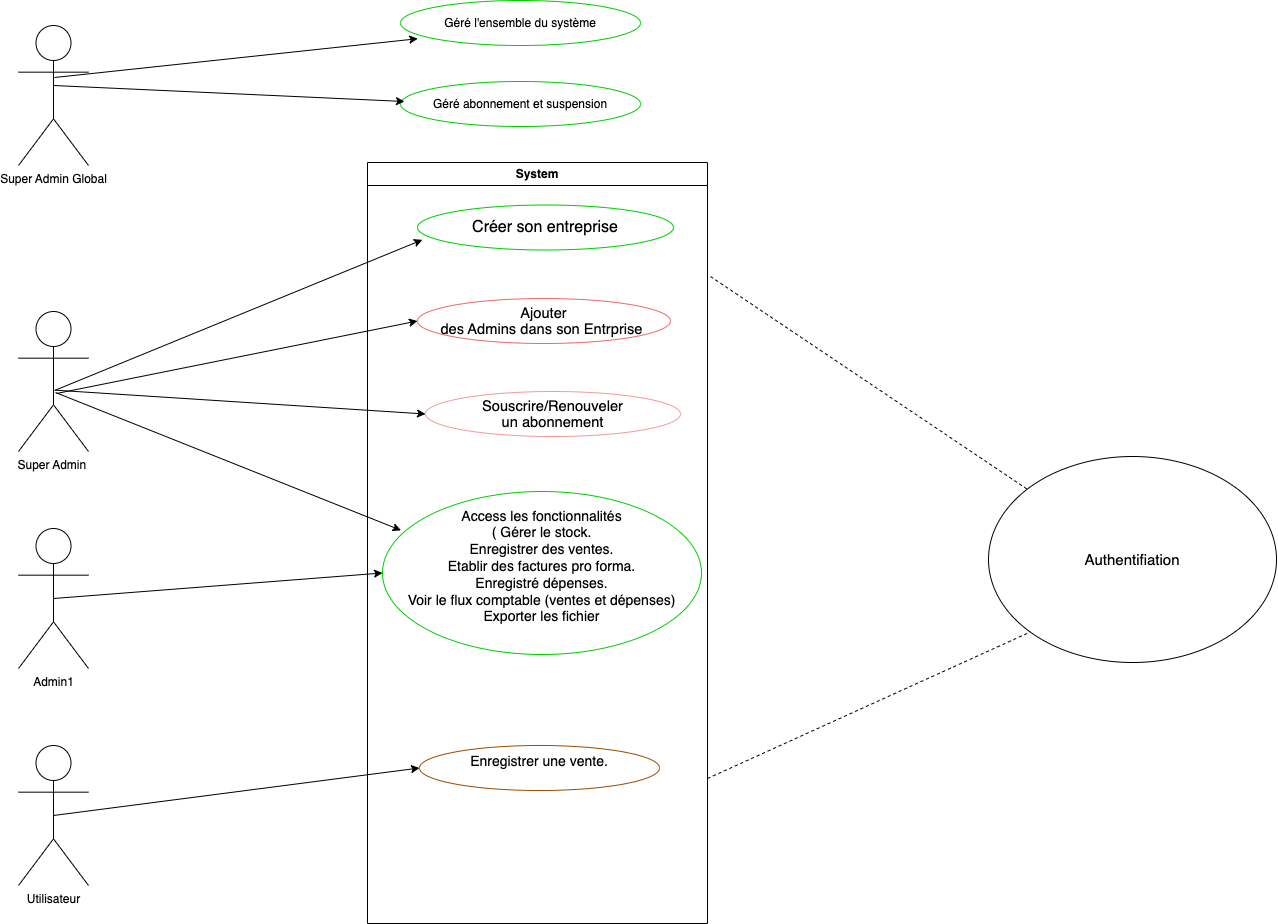

The diagram above was exported from draw.io. Its source (the exported page's mxGraphModel, read from the mxfile embedded in the PNG):
<mxGraphModel dx="2817" dy="2234" grid="1" gridSize="10" guides="1" tooltips="1" connect="1" arrows="1" fold="1" page="1" pageScale="1" pageWidth="827" pageHeight="1169" math="0" shadow="0">
  <root>
    <mxCell id="0" />
    <mxCell id="1" parent="0" />
    <mxCell id="BCUPnqTvkQamogLhVaPA-1" value="Super Admin&amp;nbsp;" style="shape=umlActor;verticalLabelPosition=bottom;verticalAlign=top;html=1;" vertex="1" parent="1">
      <mxGeometry x="-679" y="-156" width="70" height="140" as="geometry" />
    </mxCell>
    <mxCell id="BCUPnqTvkQamogLhVaPA-2" value="Utilisateur" style="shape=umlActor;verticalLabelPosition=bottom;verticalAlign=top;html=1;" vertex="1" parent="1">
      <mxGeometry x="-679" y="278" width="70" height="140" as="geometry" />
    </mxCell>
    <mxCell id="BCUPnqTvkQamogLhVaPA-3" value="Admin1" style="shape=umlActor;verticalLabelPosition=bottom;verticalAlign=top;html=1;" vertex="1" parent="1">
      <mxGeometry x="-679" y="61" width="70" height="140" as="geometry" />
    </mxCell>
    <mxCell id="BCUPnqTvkQamogLhVaPA-4" value="System" style="swimlane;whiteSpace=wrap;html=1;" vertex="1" parent="1">
      <mxGeometry x="-330" y="-305" width="340" height="761" as="geometry" />
    </mxCell>
    <mxCell id="BCUPnqTvkQamogLhVaPA-5" value="&lt;span style=&quot;font-size:12.0pt;line-height:107%;&lt;br/&gt;font-family:&amp;quot;Times New Roman&amp;quot;,serif;mso-fareast-font-family:&amp;quot;Times New Roman&amp;quot;;&lt;br/&gt;mso-ansi-language:FR;mso-fareast-language:FR;mso-bidi-language:AR-SA&quot;&gt;Créer son entreprise&lt;/span&gt;" style="ellipse;whiteSpace=wrap;html=1;strokeColor=#00CC00;" vertex="1" parent="BCUPnqTvkQamogLhVaPA-4">
      <mxGeometry x="50" y="42.5" width="256" height="45" as="geometry" />
    </mxCell>
    <mxCell id="BCUPnqTvkQamogLhVaPA-6" value="&lt;span style=&quot;font-size:11.0pt;line-height:107%;&lt;br/&gt;font-family:&amp;quot;Calibri&amp;quot;,sans-serif;mso-ascii-theme-font:minor-latin;mso-fareast-font-family:&lt;br/&gt;Calibri;mso-fareast-theme-font:minor-latin;mso-hansi-theme-font:minor-latin;&lt;br/&gt;mso-bidi-font-family:&amp;quot;Times New Roman&amp;quot;;mso-bidi-theme-font:minor-bidi;&lt;br/&gt;mso-ansi-language:FR;mso-fareast-language:EN-US;mso-bidi-language:AR-SA&quot;&gt;Ajouter&lt;br&gt;des Admins dans son Entrprise&amp;nbsp;&lt;/span&gt;" style="ellipse;whiteSpace=wrap;html=1;strokeColor=#EA6B66;" vertex="1" parent="BCUPnqTvkQamogLhVaPA-4">
      <mxGeometry x="50" y="136" width="253" height="45" as="geometry" />
    </mxCell>
    <mxCell id="BCUPnqTvkQamogLhVaPA-7" value="&lt;span style=&quot;font-size:11.0pt;line-height:107%;&lt;br/&gt;font-family:&amp;quot;Calibri&amp;quot;,sans-serif;mso-ascii-theme-font:minor-latin;mso-fareast-font-family:&lt;br/&gt;Calibri;mso-fareast-theme-font:minor-latin;mso-hansi-theme-font:minor-latin;&lt;br/&gt;mso-bidi-font-family:&amp;quot;Times New Roman&amp;quot;;mso-bidi-theme-font:minor-bidi;&lt;br/&gt;mso-ansi-language:FR;mso-fareast-language:EN-US;mso-bidi-language:AR-SA&quot;&gt;Souscrire/Renouveler&lt;br/&gt;un abonnement&lt;/span&gt;" style="ellipse;whiteSpace=wrap;html=1;strokeColor=#F19C99;" vertex="1" parent="BCUPnqTvkQamogLhVaPA-4">
      <mxGeometry x="58" y="229" width="255" height="45" as="geometry" />
    </mxCell>
    <mxCell id="BCUPnqTvkQamogLhVaPA-8" value="&lt;div&gt;&lt;font style=&quot;font-size: 14px;&quot;&gt;&lt;span style=&quot;background-color: transparent; color: light-dark(rgb(0, 0, 0), rgb(255, 255, 255));&quot;&gt;Access les fonctionnalités&lt;br&gt;&lt;/span&gt;( Gérer le stock.&lt;/font&gt;&lt;/div&gt;&lt;div&gt;&lt;font style=&quot;font-size: 14px;&quot;&gt;Enregistrer des ventes.&lt;/font&gt;&lt;/div&gt;&lt;div&gt;&lt;font style=&quot;font-size: 14px;&quot;&gt;Etablir des factures pro forma.&lt;/font&gt;&lt;/div&gt;&lt;div&gt;&lt;font style=&quot;font-size: 14px;&quot;&gt;Enregistré dépenses.&lt;/font&gt;&lt;/div&gt;&lt;div&gt;&lt;font style=&quot;font-size: 14px;&quot;&gt;Voir le flux comptable (ventes et dépenses)&lt;br&gt;Exporter les fichier&lt;/font&gt;&lt;/div&gt;&lt;div&gt;&lt;br&gt;&lt;/div&gt;" style="ellipse;whiteSpace=wrap;html=1;strokeColor=#00CC00;align=center;" vertex="1" parent="BCUPnqTvkQamogLhVaPA-4">
      <mxGeometry x="15" y="329" width="319" height="163" as="geometry" />
    </mxCell>
    <mxCell id="BCUPnqTvkQamogLhVaPA-9" value="&lt;div&gt;&lt;font style=&quot;font-size: 14px;&quot;&gt;Enregistrer une vente.&lt;/font&gt;&lt;/div&gt;&lt;div&gt;&lt;br&gt;&lt;/div&gt;" style="ellipse;whiteSpace=wrap;html=1;strokeColor=#994C00;" vertex="1" parent="BCUPnqTvkQamogLhVaPA-4">
      <mxGeometry x="52" y="583" width="240" height="45" as="geometry" />
    </mxCell>
    <mxCell id="BCUPnqTvkQamogLhVaPA-10" value="" style="endArrow=classic;html=1;rounded=0;exitX=0.527;exitY=0.562;exitDx=0;exitDy=0;exitPerimeter=0;entryX=0;entryY=0.5;entryDx=0;entryDy=0;" edge="1" parent="1" source="BCUPnqTvkQamogLhVaPA-1" target="BCUPnqTvkQamogLhVaPA-7">
      <mxGeometry width="50" height="50" relative="1" as="geometry">
        <mxPoint x="-643" y="-91" as="sourcePoint" />
        <mxPoint x="-285" y="-89" as="targetPoint" />
      </mxGeometry>
    </mxCell>
    <mxCell id="BCUPnqTvkQamogLhVaPA-11" value="" style="endArrow=classic;html=1;rounded=0;entryX=0.019;entryY=0.774;entryDx=0;entryDy=0;entryPerimeter=0;" edge="1" parent="1" target="BCUPnqTvkQamogLhVaPA-5">
      <mxGeometry width="50" height="50" relative="1" as="geometry">
        <mxPoint x="-643" y="-77" as="sourcePoint" />
        <mxPoint x="-593" y="-127" as="targetPoint" />
      </mxGeometry>
    </mxCell>
    <mxCell id="BCUPnqTvkQamogLhVaPA-12" value="" style="endArrow=classic;html=1;rounded=0;entryX=0;entryY=0.5;entryDx=0;entryDy=0;" edge="1" parent="1" target="BCUPnqTvkQamogLhVaPA-6">
      <mxGeometry width="50" height="50" relative="1" as="geometry">
        <mxPoint x="-641" y="-74" as="sourcePoint" />
        <mxPoint x="-591" y="-124" as="targetPoint" />
      </mxGeometry>
    </mxCell>
    <mxCell id="BCUPnqTvkQamogLhVaPA-13" value="" style="endArrow=classic;html=1;rounded=0;entryX=0.058;entryY=0.238;entryDx=0;entryDy=0;entryPerimeter=0;" edge="1" parent="1" target="BCUPnqTvkQamogLhVaPA-8">
      <mxGeometry width="50" height="50" relative="1" as="geometry">
        <mxPoint x="-642" y="-75" as="sourcePoint" />
        <mxPoint x="-279.47199999999975" y="-75.41199999999992" as="targetPoint" />
      </mxGeometry>
    </mxCell>
    <mxCell id="BCUPnqTvkQamogLhVaPA-14" value="" style="endArrow=classic;html=1;rounded=0;entryX=0;entryY=0.5;entryDx=0;entryDy=0;exitX=0.5;exitY=0.5;exitDx=0;exitDy=0;exitPerimeter=0;" edge="1" parent="1" source="BCUPnqTvkQamogLhVaPA-3" target="BCUPnqTvkQamogLhVaPA-8">
      <mxGeometry width="50" height="50" relative="1" as="geometry">
        <mxPoint x="-641" y="242" as="sourcePoint" />
        <mxPoint x="-277.6239999999998" y="-62.476" as="targetPoint" />
      </mxGeometry>
    </mxCell>
    <mxCell id="BCUPnqTvkQamogLhVaPA-15" value="" style="endArrow=classic;html=1;rounded=0;entryX=0;entryY=0.5;entryDx=0;entryDy=0;exitX=0.5;exitY=0.5;exitDx=0;exitDy=0;exitPerimeter=0;" edge="1" parent="1" source="BCUPnqTvkQamogLhVaPA-2" target="BCUPnqTvkQamogLhVaPA-9">
      <mxGeometry width="50" height="50" relative="1" as="geometry">
        <mxPoint x="-643" y="596" as="sourcePoint" />
        <mxPoint x="-593" y="546" as="targetPoint" />
      </mxGeometry>
    </mxCell>
    <mxCell id="BCUPnqTvkQamogLhVaPA-16" value="&lt;font style=&quot;font-size: 15px;&quot;&gt;Authentifiation&lt;/font&gt;" style="ellipse;whiteSpace=wrap;html=1;" vertex="1" parent="1">
      <mxGeometry x="291" y="-11" width="288" height="206" as="geometry" />
    </mxCell>
    <mxCell id="BCUPnqTvkQamogLhVaPA-17" value="" style="endArrow=none;dashed=1;html=1;rounded=0;entryX=0;entryY=1;entryDx=0;entryDy=0;" edge="1" parent="1" target="BCUPnqTvkQamogLhVaPA-16">
      <mxGeometry width="50" height="50" relative="1" as="geometry">
        <mxPoint x="10" y="311" as="sourcePoint" />
        <mxPoint x="138" y="129" as="targetPoint" />
      </mxGeometry>
    </mxCell>
    <mxCell id="BCUPnqTvkQamogLhVaPA-18" value="" style="endArrow=none;dashed=1;html=1;rounded=0;" edge="1" parent="1" target="BCUPnqTvkQamogLhVaPA-16">
      <mxGeometry width="50" height="50" relative="1" as="geometry">
        <mxPoint x="13" y="-191" as="sourcePoint" />
        <mxPoint x="75" y="-11" as="targetPoint" />
      </mxGeometry>
    </mxCell>
    <mxCell id="BCUPnqTvkQamogLhVaPA-19" value="Super Admin Global" style="shape=umlActor;verticalLabelPosition=bottom;verticalAlign=top;html=1;" vertex="1" parent="1">
      <mxGeometry x="-679" y="-442" width="70" height="140" as="geometry" />
    </mxCell>
    <mxCell id="BCUPnqTvkQamogLhVaPA-20" value="Géré l'ensemble du système" style="ellipse;whiteSpace=wrap;html=1;strokeColor=#00CC00;" vertex="1" parent="1">
      <mxGeometry x="-297" y="-467" width="240" height="45" as="geometry" />
    </mxCell>
    <mxCell id="BCUPnqTvkQamogLhVaPA-21" value="Géré abonnement et suspension" style="ellipse;whiteSpace=wrap;html=1;strokeColor=#00CC00;" vertex="1" parent="1">
      <mxGeometry x="-297" y="-386" width="240" height="45" as="geometry" />
    </mxCell>
    <mxCell id="BCUPnqTvkQamogLhVaPA-22" value="" style="endArrow=classic;html=1;rounded=0;" edge="1" parent="1">
      <mxGeometry width="50" height="50" relative="1" as="geometry">
        <mxPoint x="-644" y="-382" as="sourcePoint" />
        <mxPoint x="-293" y="-366" as="targetPoint" />
      </mxGeometry>
    </mxCell>
    <mxCell id="BCUPnqTvkQamogLhVaPA-23" value="" style="endArrow=classic;html=1;rounded=0;entryX=0.072;entryY=0.849;entryDx=0;entryDy=0;entryPerimeter=0;" edge="1" parent="1" target="BCUPnqTvkQamogLhVaPA-20">
      <mxGeometry width="50" height="50" relative="1" as="geometry">
        <mxPoint x="-643" y="-390" as="sourcePoint" />
        <mxPoint x="-292" y="-374" as="targetPoint" />
      </mxGeometry>
    </mxCell>
  </root>
</mxGraphModel>